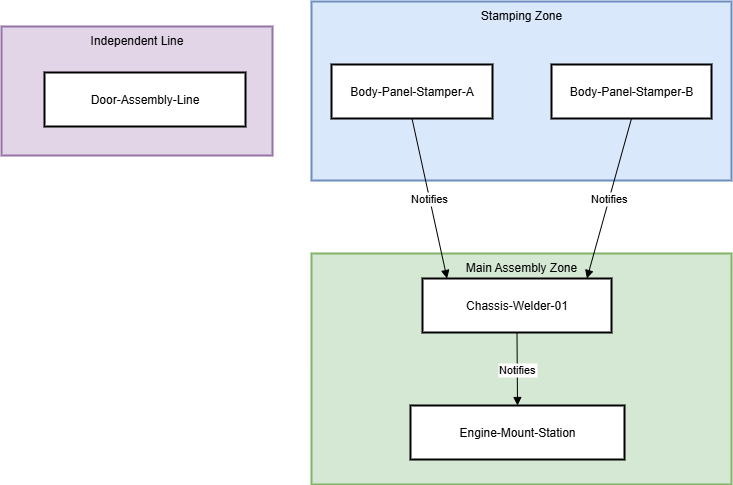

The diagram above was exported from draw.io. Its source (the exported page's mxGraphModel, read from the mxfile embedded in the PNG):
<mxGraphModel dx="2037" dy="1061" grid="1" gridSize="10" guides="1" tooltips="1" connect="1" arrows="1" fold="1" page="1" pageScale="1" pageWidth="850" pageHeight="1100" math="0" shadow="0">
  <root>
    <mxCell id="0" />
    <mxCell id="1" parent="0" />
    <mxCell id="9DpOzhu7JDzSeG8Ad3Ma-1" value="Independent Line" style="whiteSpace=wrap;strokeWidth=2;verticalAlign=top;fillColor=#e1d5e7;strokeColor=#9673a6;" parent="1" vertex="1">
      <mxGeometry x="70" y="335" width="271" height="129" as="geometry" />
    </mxCell>
    <mxCell id="9DpOzhu7JDzSeG8Ad3Ma-2" value="Door-Assembly-Line" style="whiteSpace=wrap;strokeWidth=2;" parent="9DpOzhu7JDzSeG8Ad3Ma-1" vertex="1">
      <mxGeometry x="43" y="46" width="201" height="54" as="geometry" />
    </mxCell>
    <mxCell id="9DpOzhu7JDzSeG8Ad3Ma-3" value="Main Assembly Zone" style="whiteSpace=wrap;strokeWidth=2;verticalAlign=top;fillColor=#d5e8d4;strokeColor=#82b366;" parent="1" vertex="1">
      <mxGeometry x="380" y="562" width="420" height="231" as="geometry" />
    </mxCell>
    <mxCell id="9DpOzhu7JDzSeG8Ad3Ma-4" value="Stamping Zone" style="whiteSpace=wrap;strokeWidth=2;verticalAlign=top;fillColor=#dae8fc;strokeColor=#6c8ebf;" parent="1" vertex="1">
      <mxGeometry x="380" y="310" width="420" height="179" as="geometry" />
    </mxCell>
    <mxCell id="9DpOzhu7JDzSeG8Ad3Ma-5" value="Body-Panel-Stamper-A" style="whiteSpace=wrap;strokeWidth=2;" parent="1" vertex="1">
      <mxGeometry x="400" y="373" width="161" height="54" as="geometry" />
    </mxCell>
    <mxCell id="9DpOzhu7JDzSeG8Ad3Ma-6" value="Body-Panel-Stamper-B" style="whiteSpace=wrap;strokeWidth=2;" parent="1" vertex="1">
      <mxGeometry x="620" y="373" width="160" height="54" as="geometry" />
    </mxCell>
    <mxCell id="9DpOzhu7JDzSeG8Ad3Ma-7" value="Chassis-Welder-01" style="whiteSpace=wrap;strokeWidth=2;" parent="1" vertex="1">
      <mxGeometry x="491" y="587" width="189" height="54" as="geometry" />
    </mxCell>
    <mxCell id="9DpOzhu7JDzSeG8Ad3Ma-8" value="Engine-Mount-Station" style="whiteSpace=wrap;strokeWidth=2;" parent="1" vertex="1">
      <mxGeometry x="479" y="714" width="214" height="54" as="geometry" />
    </mxCell>
    <mxCell id="9DpOzhu7JDzSeG8Ad3Ma-9" value="Notifies" style="curved=1;startArrow=none;endArrow=block;exitX=0.5;exitY=0.99;entryX=0.13;entryY=0;rounded=0;" parent="1" source="9DpOzhu7JDzSeG8Ad3Ma-5" target="9DpOzhu7JDzSeG8Ad3Ma-7" edge="1">
      <mxGeometry relative="1" as="geometry" />
    </mxCell>
    <mxCell id="9DpOzhu7JDzSeG8Ad3Ma-10" value="Notifies" style="curved=1;startArrow=none;endArrow=block;exitX=0.5;exitY=0.99;entryX=0.87;entryY=0;rounded=0;" parent="1" source="9DpOzhu7JDzSeG8Ad3Ma-6" target="9DpOzhu7JDzSeG8Ad3Ma-7" edge="1">
      <mxGeometry relative="1" as="geometry" />
    </mxCell>
    <mxCell id="9DpOzhu7JDzSeG8Ad3Ma-11" value="Notifies" style="curved=1;startArrow=none;endArrow=block;exitX=0.5;exitY=1;entryX=0.5;entryY=0;rounded=0;" parent="1" source="9DpOzhu7JDzSeG8Ad3Ma-7" target="9DpOzhu7JDzSeG8Ad3Ma-8" edge="1">
      <mxGeometry relative="1" as="geometry" />
    </mxCell>
  </root>
</mxGraphModel>